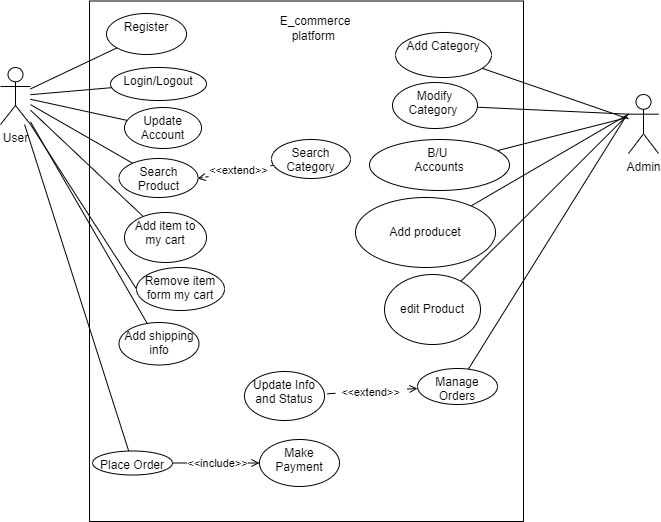

The diagram above was exported from draw.io. Its source (the exported page's mxGraphModel, read from the mxfile embedded in the PNG):
<mxGraphModel dx="1167" dy="619" grid="0" gridSize="10" guides="1" tooltips="1" connect="1" arrows="1" fold="1" page="1" pageScale="1" pageWidth="850" pageHeight="1100" math="0" shadow="0">
  <root>
    <mxCell id="0" />
    <mxCell id="1" parent="0" />
    <mxCell id="jzPVwIri1ORcy32RUsK9-89" value="" style="rounded=0;whiteSpace=wrap;html=1;" vertex="1" parent="1">
      <mxGeometry x="220" y="109.5" width="434" height="520.5" as="geometry" />
    </mxCell>
    <mxCell id="jzPVwIri1ORcy32RUsK9-53" value="" style="rounded=0;orthogonalLoop=1;jettySize=auto;html=1;endArrow=none;endFill=0;" edge="1" parent="1" source="jzPVwIri1ORcy32RUsK9-7" target="jzPVwIri1ORcy32RUsK9-52">
      <mxGeometry relative="1" as="geometry" />
    </mxCell>
    <mxCell id="jzPVwIri1ORcy32RUsK9-56" value="" style="rounded=0;orthogonalLoop=1;jettySize=auto;html=1;endArrow=none;endFill=0;" edge="1" parent="1" source="jzPVwIri1ORcy32RUsK9-7" target="jzPVwIri1ORcy32RUsK9-55">
      <mxGeometry relative="1" as="geometry" />
    </mxCell>
    <mxCell id="jzPVwIri1ORcy32RUsK9-61" value="" style="rounded=0;orthogonalLoop=1;jettySize=auto;html=1;endArrow=none;endFill=0;" edge="1" parent="1" source="jzPVwIri1ORcy32RUsK9-7" target="jzPVwIri1ORcy32RUsK9-60">
      <mxGeometry relative="1" as="geometry" />
    </mxCell>
    <mxCell id="jzPVwIri1ORcy32RUsK9-64" value="" style="rounded=0;orthogonalLoop=1;jettySize=auto;html=1;endArrow=none;endFill=0;" edge="1" parent="1" source="jzPVwIri1ORcy32RUsK9-7" target="jzPVwIri1ORcy32RUsK9-63">
      <mxGeometry relative="1" as="geometry" />
    </mxCell>
    <mxCell id="jzPVwIri1ORcy32RUsK9-67" value="" style="rounded=0;orthogonalLoop=1;jettySize=auto;html=1;endArrow=none;endFill=0;" edge="1" parent="1" source="jzPVwIri1ORcy32RUsK9-7" target="jzPVwIri1ORcy32RUsK9-66">
      <mxGeometry relative="1" as="geometry" />
    </mxCell>
    <mxCell id="jzPVwIri1ORcy32RUsK9-69" style="rounded=0;orthogonalLoop=1;jettySize=auto;html=1;exitX=1;exitY=1;exitDx=0;exitDy=0;exitPerimeter=0;entryX=0;entryY=0.5;entryDx=0;entryDy=0;endArrow=none;endFill=0;" edge="1" parent="1" source="jzPVwIri1ORcy32RUsK9-7" target="jzPVwIri1ORcy32RUsK9-68">
      <mxGeometry relative="1" as="geometry" />
    </mxCell>
    <mxCell id="jzPVwIri1ORcy32RUsK9-91" value="" style="rounded=0;orthogonalLoop=1;jettySize=auto;html=1;endArrow=none;endFill=0;" edge="1" parent="1" source="jzPVwIri1ORcy32RUsK9-7" target="jzPVwIri1ORcy32RUsK9-90">
      <mxGeometry relative="1" as="geometry" />
    </mxCell>
    <mxCell id="jzPVwIri1ORcy32RUsK9-96" value="" style="rounded=0;orthogonalLoop=1;jettySize=auto;html=1;endArrow=none;endFill=0;" edge="1" parent="1" source="jzPVwIri1ORcy32RUsK9-7" target="jzPVwIri1ORcy32RUsK9-95">
      <mxGeometry relative="1" as="geometry" />
    </mxCell>
    <mxCell id="jzPVwIri1ORcy32RUsK9-7" value="User" style="shape=umlActor;verticalLabelPosition=bottom;verticalAlign=top;html=1;outlineConnect=0;" vertex="1" parent="1">
      <mxGeometry x="131" y="176" width="30" height="57" as="geometry" />
    </mxCell>
    <mxCell id="jzPVwIri1ORcy32RUsK9-29" style="edgeStyle=orthogonalEdgeStyle;rounded=0;orthogonalLoop=1;jettySize=auto;html=1;exitX=0.766;exitY=0.065;exitDx=0;exitDy=0;exitPerimeter=0;strokeColor=none;" edge="1" parent="1" source="jzPVwIri1ORcy32RUsK9-31">
      <mxGeometry relative="1" as="geometry">
        <mxPoint x="729.8889024522568" y="194.77777099609375" as="targetPoint" />
      </mxGeometry>
    </mxCell>
    <mxCell id="jzPVwIri1ORcy32RUsK9-32" style="rounded=0;orthogonalLoop=1;jettySize=auto;html=1;exitX=0;exitY=0.3333333333333333;exitDx=0;exitDy=0;exitPerimeter=0;endArrow=none;endFill=0;" edge="1" parent="1" source="jzPVwIri1ORcy32RUsK9-8" target="jzPVwIri1ORcy32RUsK9-31">
      <mxGeometry relative="1" as="geometry" />
    </mxCell>
    <mxCell id="jzPVwIri1ORcy32RUsK9-34" style="rounded=0;orthogonalLoop=1;jettySize=auto;html=1;exitX=0;exitY=0.3333333333333333;exitDx=0;exitDy=0;exitPerimeter=0;endArrow=none;endFill=0;" edge="1" parent="1" source="jzPVwIri1ORcy32RUsK9-8" target="jzPVwIri1ORcy32RUsK9-33">
      <mxGeometry relative="1" as="geometry" />
    </mxCell>
    <mxCell id="jzPVwIri1ORcy32RUsK9-36" value="" style="rounded=0;orthogonalLoop=1;jettySize=auto;html=1;endArrow=none;endFill=0;" edge="1" parent="1" target="jzPVwIri1ORcy32RUsK9-35">
      <mxGeometry relative="1" as="geometry">
        <mxPoint x="758" y="226" as="sourcePoint" />
      </mxGeometry>
    </mxCell>
    <mxCell id="jzPVwIri1ORcy32RUsK9-40" value="" style="rounded=0;orthogonalLoop=1;jettySize=auto;html=1;endArrow=none;endFill=0;" edge="1" parent="1" target="jzPVwIri1ORcy32RUsK9-39">
      <mxGeometry relative="1" as="geometry">
        <mxPoint x="757" y="224" as="sourcePoint" />
      </mxGeometry>
    </mxCell>
    <mxCell id="jzPVwIri1ORcy32RUsK9-43" value="" style="rounded=0;orthogonalLoop=1;jettySize=auto;html=1;endArrow=none;endFill=0;" edge="1" parent="1" source="jzPVwIri1ORcy32RUsK9-8" target="jzPVwIri1ORcy32RUsK9-42">
      <mxGeometry relative="1" as="geometry" />
    </mxCell>
    <mxCell id="jzPVwIri1ORcy32RUsK9-45" value="" style="rounded=0;orthogonalLoop=1;jettySize=auto;html=1;endArrow=none;endFill=0;exitX=0;exitY=0.3333333333333333;exitDx=0;exitDy=0;exitPerimeter=0;" edge="1" parent="1" source="jzPVwIri1ORcy32RUsK9-8" target="jzPVwIri1ORcy32RUsK9-44">
      <mxGeometry relative="1" as="geometry" />
    </mxCell>
    <mxCell id="jzPVwIri1ORcy32RUsK9-8" value="Admin" style="shape=umlActor;verticalLabelPosition=bottom;verticalAlign=top;html=1;outlineConnect=0;" vertex="1" parent="1">
      <mxGeometry x="759" y="203" width="30" height="59" as="geometry" />
    </mxCell>
    <mxCell id="jzPVwIri1ORcy32RUsK9-23" value="E_commerce platform&amp;nbsp;" style="text;html=1;align=center;verticalAlign=middle;whiteSpace=wrap;rounded=0;" vertex="1" parent="1">
      <mxGeometry x="416" y="122" width="60" height="30" as="geometry" />
    </mxCell>
    <mxCell id="jzPVwIri1ORcy32RUsK9-31" value="Add&amp;nbsp;producet" style="ellipse;whiteSpace=wrap;html=1;" vertex="1" parent="1">
      <mxGeometry x="486" y="306" width="140" height="70" as="geometry" />
    </mxCell>
    <mxCell id="jzPVwIri1ORcy32RUsK9-33" value="edit Product" style="ellipse;whiteSpace=wrap;html=1;" vertex="1" parent="1">
      <mxGeometry x="515" y="383" width="96" height="70" as="geometry" />
    </mxCell>
    <mxCell id="jzPVwIri1ORcy32RUsK9-35" value="B/U&amp;nbsp;&lt;div&gt;Accounts&lt;/div&gt;" style="ellipse;whiteSpace=wrap;html=1;verticalAlign=top;" vertex="1" parent="1">
      <mxGeometry x="500" y="248" width="140" height="51" as="geometry" />
    </mxCell>
    <mxCell id="jzPVwIri1ORcy32RUsK9-47" value="" style="rounded=0;orthogonalLoop=1;jettySize=auto;html=1;endArrow=none;endFill=0;dashed=1;dashPattern=8 8;startArrow=open;startFill=0;" edge="1" parent="1" target="jzPVwIri1ORcy32RUsK9-46">
      <mxGeometry relative="1" as="geometry">
        <mxPoint x="548" y="497" as="sourcePoint" />
      </mxGeometry>
    </mxCell>
    <mxCell id="jzPVwIri1ORcy32RUsK9-50" value="&amp;lt;&amp;lt;extend&amp;gt;&amp;gt;" style="edgeLabel;html=1;align=center;verticalAlign=middle;resizable=0;points=[];" vertex="1" connectable="0" parent="jzPVwIri1ORcy32RUsK9-47">
      <mxGeometry x="-0.0474" relative="1" as="geometry">
        <mxPoint x="-3" y="1" as="offset" />
      </mxGeometry>
    </mxCell>
    <mxCell id="jzPVwIri1ORcy32RUsK9-39" value="Manage Orders" style="ellipse;whiteSpace=wrap;html=1;verticalAlign=top;" vertex="1" parent="1">
      <mxGeometry x="548" y="477" width="80" height="36" as="geometry" />
    </mxCell>
    <mxCell id="jzPVwIri1ORcy32RUsK9-42" value="Add Category" style="ellipse;whiteSpace=wrap;html=1;verticalAlign=top;" vertex="1" parent="1">
      <mxGeometry x="526" y="141" width="96" height="45" as="geometry" />
    </mxCell>
    <mxCell id="jzPVwIri1ORcy32RUsK9-44" value="Modify Category&amp;nbsp;" style="ellipse;whiteSpace=wrap;html=1;verticalAlign=top;" vertex="1" parent="1">
      <mxGeometry x="523" y="191" width="85" height="46" as="geometry" />
    </mxCell>
    <mxCell id="jzPVwIri1ORcy32RUsK9-46" value="Update Info and Status" style="ellipse;whiteSpace=wrap;html=1;verticalAlign=top;" vertex="1" parent="1">
      <mxGeometry x="375" y="480" width="80" height="49" as="geometry" />
    </mxCell>
    <mxCell id="jzPVwIri1ORcy32RUsK9-52" value="Register" style="ellipse;whiteSpace=wrap;html=1;verticalAlign=top;" vertex="1" parent="1">
      <mxGeometry x="237" y="122" width="80" height="41" as="geometry" />
    </mxCell>
    <mxCell id="jzPVwIri1ORcy32RUsK9-55" value="Login/Logout" style="ellipse;whiteSpace=wrap;html=1;verticalAlign=top;" vertex="1" parent="1">
      <mxGeometry x="241" y="176" width="96" height="33" as="geometry" />
    </mxCell>
    <mxCell id="jzPVwIri1ORcy32RUsK9-60" value="Update Account" style="ellipse;whiteSpace=wrap;html=1;verticalAlign=top;" vertex="1" parent="1">
      <mxGeometry x="255" y="216" width="77" height="41" as="geometry" />
    </mxCell>
    <mxCell id="jzPVwIri1ORcy32RUsK9-63" value="Search Product" style="ellipse;whiteSpace=wrap;html=1;verticalAlign=top;" vertex="1" parent="1">
      <mxGeometry x="249.5" y="267" width="79" height="39" as="geometry" />
    </mxCell>
    <mxCell id="jzPVwIri1ORcy32RUsK9-66" value="Add item to my cart" style="ellipse;whiteSpace=wrap;html=1;verticalAlign=top;" vertex="1" parent="1">
      <mxGeometry x="255" y="321" width="82" height="50" as="geometry" />
    </mxCell>
    <mxCell id="jzPVwIri1ORcy32RUsK9-68" value="Remove item form my cart" style="ellipse;whiteSpace=wrap;html=1;verticalAlign=top;" vertex="1" parent="1">
      <mxGeometry x="267" y="376" width="88" height="43" as="geometry" />
    </mxCell>
    <mxCell id="jzPVwIri1ORcy32RUsK9-73" style="rounded=0;orthogonalLoop=1;jettySize=auto;html=1;dashed=1;endArrow=open;endFill=0;" edge="1" parent="1" source="jzPVwIri1ORcy32RUsK9-72">
      <mxGeometry relative="1" as="geometry">
        <mxPoint x="328" y="287" as="targetPoint" />
      </mxGeometry>
    </mxCell>
    <mxCell id="jzPVwIri1ORcy32RUsK9-88" value="&amp;lt;&amp;lt;extend&amp;gt;&amp;gt;" style="edgeLabel;html=1;align=center;verticalAlign=middle;resizable=0;points=[];" vertex="1" connectable="0" parent="jzPVwIri1ORcy32RUsK9-73">
      <mxGeometry x="-0.0735" y="-1" relative="1" as="geometry">
        <mxPoint as="offset" />
      </mxGeometry>
    </mxCell>
    <mxCell id="jzPVwIri1ORcy32RUsK9-72" value="Search Category" style="ellipse;whiteSpace=wrap;html=1;verticalAlign=top;" vertex="1" parent="1">
      <mxGeometry x="402" y="248" width="79" height="39" as="geometry" />
    </mxCell>
    <mxCell id="jzPVwIri1ORcy32RUsK9-90" value="Add shipping info" style="ellipse;whiteSpace=wrap;html=1;verticalAlign=top;" vertex="1" parent="1">
      <mxGeometry x="249.5" y="431" width="80" height="42.5" as="geometry" />
    </mxCell>
    <mxCell id="jzPVwIri1ORcy32RUsK9-100" value="" style="rounded=0;orthogonalLoop=1;jettySize=auto;html=1;endArrow=open;endFill=0;startArrow=none;startFill=0;" edge="1" parent="1" source="jzPVwIri1ORcy32RUsK9-95" target="jzPVwIri1ORcy32RUsK9-99">
      <mxGeometry relative="1" as="geometry" />
    </mxCell>
    <mxCell id="jzPVwIri1ORcy32RUsK9-102" value="&amp;lt;&amp;lt;include&amp;gt;&amp;gt;" style="edgeLabel;html=1;align=center;verticalAlign=middle;resizable=0;points=[];" vertex="1" connectable="0" parent="jzPVwIri1ORcy32RUsK9-100">
      <mxGeometry x="0.0177" relative="1" as="geometry">
        <mxPoint as="offset" />
      </mxGeometry>
    </mxCell>
    <mxCell id="jzPVwIri1ORcy32RUsK9-95" value="Place Order" style="ellipse;whiteSpace=wrap;html=1;verticalAlign=top;" vertex="1" parent="1">
      <mxGeometry x="223" y="559.5" width="80" height="24" as="geometry" />
    </mxCell>
    <mxCell id="jzPVwIri1ORcy32RUsK9-99" value="Make Payment" style="ellipse;whiteSpace=wrap;html=1;verticalAlign=top;" vertex="1" parent="1">
      <mxGeometry x="390" y="548" width="80" height="47" as="geometry" />
    </mxCell>
  </root>
</mxGraphModel>